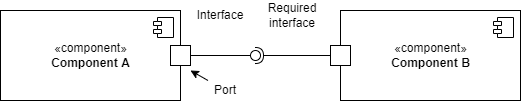

The diagram above was exported from draw.io. Its source (the exported page's mxGraphModel, read from the mxfile embedded in the PNG):
<mxGraphModel dx="576" dy="268" grid="1" gridSize="10" guides="1" tooltips="1" connect="1" arrows="1" fold="1" page="1" pageScale="1" pageWidth="583" pageHeight="413" math="0" shadow="0">
  <root>
    <mxCell id="Oz55_l-VwLISqhl77bqY-0" />
    <mxCell id="Oz55_l-VwLISqhl77bqY-1" parent="Oz55_l-VwLISqhl77bqY-0" />
    <mxCell id="vWfGpl9vcAOpcn4fcSmb-0" value="«component»&lt;br&gt;&lt;b&gt;Component A&lt;/b&gt;" style="html=1;dropTarget=0;" vertex="1" parent="Oz55_l-VwLISqhl77bqY-1">
      <mxGeometry x="30" y="60" width="180" height="90" as="geometry" />
    </mxCell>
    <mxCell id="vWfGpl9vcAOpcn4fcSmb-1" value="" style="shape=module;jettyWidth=8;jettyHeight=4;" vertex="1" parent="vWfGpl9vcAOpcn4fcSmb-0">
      <mxGeometry x="1" width="20" height="20" relative="1" as="geometry">
        <mxPoint x="-27" y="7" as="offset" />
      </mxGeometry>
    </mxCell>
    <mxCell id="vWfGpl9vcAOpcn4fcSmb-2" value="«component»&lt;br&gt;&lt;b&gt;Component B&lt;/b&gt;" style="html=1;dropTarget=0;" vertex="1" parent="Oz55_l-VwLISqhl77bqY-1">
      <mxGeometry x="370" y="60" width="180" height="90" as="geometry" />
    </mxCell>
    <mxCell id="vWfGpl9vcAOpcn4fcSmb-3" value="" style="shape=module;jettyWidth=8;jettyHeight=4;" vertex="1" parent="vWfGpl9vcAOpcn4fcSmb-2">
      <mxGeometry x="1" width="20" height="20" relative="1" as="geometry">
        <mxPoint x="-27" y="7" as="offset" />
      </mxGeometry>
    </mxCell>
    <mxCell id="vWfGpl9vcAOpcn4fcSmb-6" value="" style="rounded=0;orthogonalLoop=1;jettySize=auto;html=1;endArrow=none;endFill=0;sketch=0;sourcePerimeterSpacing=0;targetPerimeterSpacing=0;exitX=1;exitY=0.5;exitDx=0;exitDy=0;" edge="1" target="vWfGpl9vcAOpcn4fcSmb-8" parent="Oz55_l-VwLISqhl77bqY-1" source="vWfGpl9vcAOpcn4fcSmb-0">
      <mxGeometry relative="1" as="geometry">
        <mxPoint x="310" y="55" as="sourcePoint" />
      </mxGeometry>
    </mxCell>
    <mxCell id="vWfGpl9vcAOpcn4fcSmb-7" value="" style="rounded=0;orthogonalLoop=1;jettySize=auto;html=1;endArrow=halfCircle;endFill=0;entryX=0.5;entryY=0.5;endSize=6;strokeWidth=1;sketch=0;exitX=0;exitY=0.5;exitDx=0;exitDy=0;startArrow=none;" edge="1" target="vWfGpl9vcAOpcn4fcSmb-8" parent="Oz55_l-VwLISqhl77bqY-1" source="co4BJUaALgfQWv2gqAhX-2">
      <mxGeometry relative="1" as="geometry">
        <mxPoint x="350" y="55" as="sourcePoint" />
      </mxGeometry>
    </mxCell>
    <mxCell id="vWfGpl9vcAOpcn4fcSmb-8" value="" style="ellipse;whiteSpace=wrap;html=1;align=center;aspect=fixed;resizable=0;points=[];outlineConnect=0;sketch=0;" vertex="1" parent="Oz55_l-VwLISqhl77bqY-1">
      <mxGeometry x="280" y="100" width="10" height="10" as="geometry" />
    </mxCell>
    <mxCell id="vWfGpl9vcAOpcn4fcSmb-9" value="Required interface" style="text;html=1;strokeColor=none;fillColor=none;align=center;verticalAlign=middle;whiteSpace=wrap;rounded=0;" vertex="1" parent="Oz55_l-VwLISqhl77bqY-1">
      <mxGeometry x="292" y="50" width="60" height="30" as="geometry" />
    </mxCell>
    <mxCell id="vWfGpl9vcAOpcn4fcSmb-10" value="Interface" style="text;html=1;strokeColor=none;fillColor=none;align=center;verticalAlign=middle;whiteSpace=wrap;rounded=0;" vertex="1" parent="Oz55_l-VwLISqhl77bqY-1">
      <mxGeometry x="220" y="50" width="60" height="30" as="geometry" />
    </mxCell>
    <mxCell id="co4BJUaALgfQWv2gqAhX-0" value="" style="fontStyle=0;labelPosition=right;verticalLabelPosition=middle;align=left;verticalAlign=middle;spacingLeft=2;" vertex="1" parent="Oz55_l-VwLISqhl77bqY-1">
      <mxGeometry x="200" y="95" width="20" height="20" as="geometry" />
    </mxCell>
    <mxCell id="co4BJUaALgfQWv2gqAhX-2" value="" style="fontStyle=0;labelPosition=right;verticalLabelPosition=middle;align=left;verticalAlign=middle;spacingLeft=2;" vertex="1" parent="Oz55_l-VwLISqhl77bqY-1">
      <mxGeometry x="360" y="95" width="20" height="20" as="geometry" />
    </mxCell>
    <mxCell id="co4BJUaALgfQWv2gqAhX-4" value="Port" style="text;html=1;strokeColor=none;fillColor=none;align=center;verticalAlign=middle;whiteSpace=wrap;rounded=0;" vertex="1" parent="Oz55_l-VwLISqhl77bqY-1">
      <mxGeometry x="230" y="130" width="50" height="20" as="geometry" />
    </mxCell>
    <mxCell id="co4BJUaALgfQWv2gqAhX-6" value="" style="endArrow=classic;html=1;rounded=0;" edge="1" parent="Oz55_l-VwLISqhl77bqY-1" source="co4BJUaALgfQWv2gqAhX-4">
      <mxGeometry width="50" height="50" relative="1" as="geometry">
        <mxPoint x="230" y="140" as="sourcePoint" />
        <mxPoint x="220" y="120" as="targetPoint" />
      </mxGeometry>
    </mxCell>
  </root>
</mxGraphModel>